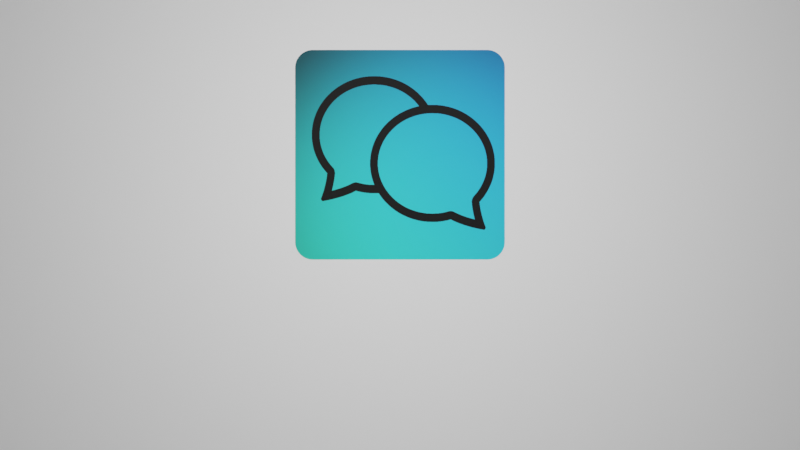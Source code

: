 # Source: Download_Ors_Chat.blend  (saved by Blender 3.3.6; exported with 4.5.12 LTS)
import bpy
from mathutils import Matrix  # noqa: F401  (used for matrix-valued properties, if any)

bpy.ops.wm.read_factory_settings(use_empty=True)
scene = bpy.context.scene
scene.name = 'Scene'

# ---- collections
col_download_ors_chat = bpy.data.collections.new('Download Ors Chat'); scene.collection.children.link(col_download_ors_chat)
col_badges = bpy.data.collections.new('Badges'); col_download_ors_chat.children.link(col_badges)
col_google_play = bpy.data.collections.new('Google Play'); col_badges.children.link(col_google_play)
col_logo = bpy.data.collections.new('Logo'); col_download_ors_chat.children.link(col_logo)
col_enviroment = bpy.data.collections.new('Enviroment'); col_download_ors_chat.children.link(col_enviroment)
col_lights = bpy.data.collections.new('Lights'); col_enviroment.children.link(col_lights)
col_camera = bpy.data.collections.new('Camera'); col_enviroment.children.link(col_camera)

# ---- images (referenced by path relative to the original .blend; pixels are not part of the script)
import os
ASSET_DIR = os.environ.get("B2B_ASSET_DIR", "")  # directory of the original .blend (textures are referenced by path, not embedded)
HERE = os.path.dirname(os.path.abspath(__file__))  # packed textures are extracted next to this script under _unpacked/

def load_image(name, relpath, width, height, colorspace="sRGB"):
    """Load a texture the original file referenced (path relative to the .blend, or extracted next to this script)."""
    p = next((c for c in (os.path.join(HERE, relpath), os.path.join(ASSET_DIR, relpath)) if relpath and os.path.exists(c)), "")
    if p:
        img = bpy.data.images.load(p, check_existing=True)
        img.name = name
    else:  # same state as the original file: an image datablock whose file is absent (Cycles renders it pink)
        img = bpy.data.images.new(name, width, height)
        img.source = "FILE"
        img.filepath = "//" + (relpath or name)
    img.colorspace_settings.name = colorspace
    return img
img_textura_logo = load_image('Textura logo', '_unpacked/Textura_logo.84f5d725.png', 2667, 2667, 'sRGB')

# ---- materials (node trees are filled in below, after node groups)
mat_imagen = bpy.data.materials.new('Imagen')
mat_imagen.alpha_threshold = 0.0
mat_imagen.use_transparent_shadow = False
mat_imagen.roughness = 0.5
mat_imagen.line_color = (0.0, 0.0, 0.0, 1.0)
mat_material = bpy.data.materials.new('Material')
mat_material.use_transparent_shadow = False

# ---- material node trees
mat_imagen.use_nodes = True; mat_imagen.node_tree.nodes.clear()
_N = mat_imagen.node_tree.nodes; _L = mat_imagen.node_tree.links
n0 = _N.new('ShaderNodeOutputMaterial'); n0.name = 'Material Output'; n0.location = (300, 300)
n1 = _N.new('ShaderNodeBsdfPrincipled'); n1.name = 'Principled BSDF'; n1.location = (10, 300)
n1.distribution = 'GGX'
n1.subsurface_method = 'RANDOM_WALK_SKIN'
n1.inputs[1].default_value = 0.578
n1.inputs[3].default_value = 1.45
n1.inputs[27].default_value = (0.0, 0.0, 0.0, 1.0)
n1.inputs[28].default_value = 1.0
n2 = _N.new('ShaderNodeTexImage'); n2.name = 'Image Texture'; n2.location = (-333, 106)
n2.image = img_textura_logo
_L.new(n1.outputs[0], n0.inputs[0])
_L.new(n2.outputs[0], n1.inputs[0])
n0.is_active_output = True
mat_material.use_nodes = True; mat_material.node_tree.nodes.clear()
_N = mat_material.node_tree.nodes; _L = mat_material.node_tree.links
n0 = _N.new('ShaderNodeBsdfPrincipled'); n0.name = 'Principled BSDF'; n0.location = (10, 300)
n0.distribution = 'GGX'
n0.subsurface_method = 'RANDOM_WALK_SKIN'
n0.inputs[0].default_value = (0.02329, 0.316, 0.4045, 1.0)
n0.inputs[3].default_value = 1.45
n0.inputs[27].default_value = (0.0, 0.0, 0.0, 1.0)
n0.inputs[28].default_value = 1.0
n1 = _N.new('ShaderNodeOutputMaterial'); n1.name = 'Material Output'; n1.location = (300, 300)
_L.new(n0.outputs[0], n1.inputs[0])
n1.is_active_output = True

# ---- world
world_world = bpy.data.worlds.new('World'); scene.world = world_world
world_world.use_nodes = True; world_world.node_tree.nodes.clear()
_N = world_world.node_tree.nodes; _L = world_world.node_tree.links
n0 = _N.new('ShaderNodeOutputWorld'); n0.name = 'World Output'; n0.location = (300, 300)
n1 = _N.new('ShaderNodeBackground'); n1.name = 'Background'; n1.location = (10, 300)
n1.inputs[0].default_value = (0.05088, 0.05088, 0.05088, 1.0)
_L.new(n1.outputs[0], n0.inputs[0])
n0.is_active_output = True
world_world.color = (0.05088, 0.05088, 0.05088)
world_world.use_sun_shadow = False
world_world.sun_shadow_jitter_overblur = 0.0

# ---- cameras
cam_camera = bpy.data.cameras.new('Camera')
cam_camera.clip_end = 100.0
cam_camera.ortho_scale = 7.314

# ---- lights
light_light = bpy.data.lights.new('Light', 'SPOT')
light_light.transmission_factor = 0.0
light_light.energy = 3721.0
light_light.shadow_soft_size = 10.37
light_light.shadow_maximum_resolution = 0.006
light_light.use_absolute_resolution = True
light_light.spot_size = 1.707
light_light_001 = bpy.data.lights.new('Light.001', 'SPOT')
light_light_001.transmission_factor = 0.0
light_light_001.energy = 3721.0
light_light_001.shadow_soft_size = 10.37
light_light_001.shadow_maximum_resolution = 0.006
light_light_001.use_absolute_resolution = True
light_light_001.spot_size = 1.707
light_light_002 = bpy.data.lights.new('Light.002', 'SPOT')
light_light_002.transmission_factor = 0.0
light_light_002.energy = 3721.0
light_light_002.shadow_soft_size = 10.37
light_light_002.shadow_maximum_resolution = 0.006
light_light_002.use_absolute_resolution = True
light_light_002.spot_size = 1.707
light_punto = bpy.data.lights.new('Punto', 'POINT')
light_punto.transmission_factor = 0.0
light_punto.energy = 1.672e+04
light_punto.shadow_soft_size = 18.16
light_punto.shadow_maximum_resolution = 0.006
light_punto.use_absolute_resolution = True

# ---- meshes
me_cube = bpy.data.meshes.new('Cube')
me_cube.from_pydata([(0.8324, 1.0, 1.0), (1.0, 1.0, 0.8324), (0.8456, 1.0, 0.9995), (0.8586, 1.0, 0.9979), (0.8715, 1.0, 0.9954), (0.8842, 1.0, 0.9918), (0.8965, 1.0, 0.9872), (0.9085, 1.0, 0.9817), (0.92, 1.0, 0.9753), (0.9309, 1.0, 0.968), (0.9413, 1.0, 0.9598), (0.9509, 1.0, 0.9509), (0.9598, 1.0, 0.9413), (0.968, 1.0, 0.9309), (0.9753, 1.0, 0.92), (0.9817, 1.0, 0.9085), (0.9872, 1.0, 0.8965), (0.9918, 1.0, 0.8842), (0.9954, 1.0, 0.8715), (0.9979, 1.0, 0.8586), (0.9995, 1.0, 0.8456), (1.0, 1.0, -0.8324), (0.8324, 1.0, -1.0), (0.9995, 1.0, -0.8456), (0.9979, 1.0, -0.8586), (0.9954, 1.0, -0.8715), (0.9918, 1.0, -0.8842), (0.9872, 1.0, -0.8965), (0.9817, 1.0, -0.9085), (0.9753, 1.0, -0.92), (0.968, 1.0, -0.9309), (0.9598, 1.0, -0.9413), (0.9509, 1.0, -0.9509), (0.9413, 1.0, -0.9598), (0.9309, 1.0, -0.968), (0.92, 1.0, -0.9753), (0.9085, 1.0, -0.9817), (0.8965, 1.0, -0.9872), (0.8842, 1.0, -0.9918), (0.8715, 1.0, -0.9954), (0.8586, 1.0, -0.9979), (0.8456, 1.0, -0.9995), (1.0, -1.0, 0.8324), (0.8324, -1.0, 1.0), (0.9995, -1.0, 0.8456), (0.9979, -1.0, 0.8586), (0.9954, -1.0, 0.8715), (0.9918, -1.0, 0.8842), (0.9872, -1.0, 0.8965), (0.9817, -1.0, 0.9085), (0.9753, -1.0, 0.92), (0.968, -1.0, 0.9309), (0.9598, -1.0, 0.9413), (0.9509, -1.0, 0.9509), (0.9413, -1.0, 0.9598), (0.9309, -1.0, 0.968), (0.92, -1.0, 0.9753), (0.9085, -1.0, 0.9817), (0.8965, -1.0, 0.9872), (0.8842, -1.0, 0.9918), (0.8715, -1.0, 0.9954), (0.8586, -1.0, 0.9979), (0.8456, -1.0, 0.9995), (0.8324, -1.0, -1.0), (1.0, -1.0, -0.8324), (0.8456, -1.0, -0.9995), (0.8586, -1.0, -0.9979), (0.8715, -1.0, -0.9954), (0.8842, -1.0, -0.9918), (0.8965, -1.0, -0.9872), (0.9085, -1.0, -0.9817), (0.92, -1.0, -0.9753), (0.9309, -1.0, -0.968), (0.9413, -1.0, -0.9598), (0.9509, -1.0, -0.9509), (0.9598, -1.0, -0.9413), (0.968, -1.0, -0.9309), (0.9753, -1.0, -0.92), (0.9817, -1.0, -0.9085), (0.9872, -1.0, -0.8965), (0.9918, -1.0, -0.8842), (0.9954, -1.0, -0.8715), (0.9979, -1.0, -0.8586), (0.9995, -1.0, -0.8456), (-1.0, 1.0, 0.8324), (-0.8324, 1.0, 1.0), (-0.9995, 1.0, 0.8456), (-0.9979, 1.0, 0.8586), (-0.9954, 1.0, 0.8715), (-0.9918, 1.0, 0.8842), (-0.9872, 1.0, 0.8965), (-0.9817, 1.0, 0.9085), (-0.9753, 1.0, 0.92), (-0.968, 1.0, 0.9309), (-0.9598, 1.0, 0.9413), (-0.9509, 1.0, 0.9509), (-0.9413, 1.0, 0.9598), (-0.9309, 1.0, 0.968), (-0.92, 1.0, 0.9753), (-0.9085, 1.0, 0.9817), (-0.8965, 1.0, 0.9872), (-0.8842, 1.0, 0.9918), (-0.8715, 1.0, 0.9954), (-0.8586, 1.0, 0.9979), (-0.8456, 1.0, 0.9995), (-0.8324, 1.0, -1.0), (-1.0, 1.0, -0.8324), (-0.8456, 1.0, -0.9995), (-0.8586, 1.0, -0.9979), (-0.8715, 1.0, -0.9954), (-0.8842, 1.0, -0.9918), (-0.8965, 1.0, -0.9872), (-0.9085, 1.0, -0.9817), (-0.92, 1.0, -0.9753), (-0.9309, 1.0, -0.968), (-0.9413, 1.0, -0.9598), (-0.9509, 1.0, -0.9509), (-0.9598, 1.0, -0.9413), (-0.968, 1.0, -0.9309), (-0.9753, 1.0, -0.92), (-0.9817, 1.0, -0.9085), (-0.9872, 1.0, -0.8965), (-0.9918, 1.0, -0.8842), (-0.9954, 1.0, -0.8715), (-0.9979, 1.0, -0.8586), (-0.9995, 1.0, -0.8456), (-0.8324, -1.0, 1.0), (-1.0, -1.0, 0.8324), (-0.8456, -1.0, 0.9995), (-0.8586, -1.0, 0.9979), (-0.8715, -1.0, 0.9954), (-0.8842, -1.0, 0.9918), (-0.8965, -1.0, 0.9872), (-0.9085, -1.0, 0.9817), (-0.92, -1.0, 0.9753), (-0.9309, -1.0, 0.968), (-0.9413, -1.0, 0.9598), (-0.9509, -1.0, 0.9509), (-0.9598, -1.0, 0.9413), (-0.968, -1.0, 0.9309), (-0.9753, -1.0, 0.92), (-0.9817, -1.0, 0.9085), (-0.9872, -1.0, 0.8965), (-0.9918, -1.0, 0.8842), (-0.9954, -1.0, 0.8715), (-0.9979, -1.0, 0.8586), (-0.9995, -1.0, 0.8456), (-1.0, -1.0, -0.8324), (-0.8324, -1.0, -1.0), (-0.9995, -1.0, -0.8456), (-0.9979, -1.0, -0.8586), (-0.9954, -1.0, -0.8715), (-0.9918, -1.0, -0.8842), (-0.9872, -1.0, -0.8965), (-0.9817, -1.0, -0.9085), (-0.9753, -1.0, -0.92), (-0.968, -1.0, -0.9309), (-0.9598, -1.0, -0.9413), (-0.9509, -1.0, -0.9509), (-0.9413, -1.0, -0.9598), (-0.9309, -1.0, -0.968), (-0.92, -1.0, -0.9753), (-0.9085, -1.0, -0.9817), (-0.8965, -1.0, -0.9872), (-0.8842, -1.0, -0.9918), (-0.8715, -1.0, -0.9954), (-0.8586, -1.0, -0.9979), (-0.8456, -1.0, -0.9995)], [], [(105, 22, 63, 148), (147, 127, 84, 106), (63, 65, 66, 67, 68, 69, 70, 71, 72, 73, 74, 75, 76, 77, 78, 79, 80, 81, 82, 83, 64, 42, 44, 45, 46, 47, 48, 49, 50, 51, 52, 53, 54, 55, 56, 57, 58, 59, 60, 61, 62, 43, 126, 128, 129, 130, 131, 132, 133, 134, 135, 136, 137, 138, 139, 140, 141, 142, 143, 144, 145, 146, 127, 147, 149, 150, 151, 152, 153, 154, 155, 156, 157, 158, 159, 160, 161, 162, 163, 164, 165, 166, 167, 148), (0, 85, 126, 43), (21, 1, 42, 64), (105, 148, 167, 107), (107, 167, 166, 108), (108, 166, 165, 109), (109, 165, 164, 110), (110, 164, 163, 111), (111, 163, 162, 112), (112, 162, 161, 113), (113, 161, 160, 114), (114, 160, 159, 115), (115, 159, 158, 116), (116, 158, 157, 117), (117, 157, 156, 118), (118, 156, 155, 119), (119, 155, 154, 120), (120, 154, 153, 121), (121, 153, 152, 122), (122, 152, 151, 123), (123, 151, 150, 124), (124, 150, 149, 125), (125, 149, 147, 106), (0, 43, 62, 2), (2, 62, 61, 3), (3, 61, 60, 4), (4, 60, 59, 5), (5, 59, 58, 6), (6, 58, 57, 7), (7, 57, 56, 8), (8, 56, 55, 9), (9, 55, 54, 10), (10, 54, 53, 11), (11, 53, 52, 12), (12, 52, 51, 13), (13, 51, 50, 14), (14, 50, 49, 15), (15, 49, 48, 16), (16, 48, 47, 17), (17, 47, 46, 18), (18, 46, 45, 19), (19, 45, 44, 20), (20, 44, 42, 1), (126, 85, 104, 128), (128, 104, 103, 129), (129, 103, 102, 130), (130, 102, 101, 131), (131, 101, 100, 132), (132, 100, 99, 133), (133, 99, 98, 134), (134, 98, 97, 135), (135, 97, 96, 136), (136, 96, 95, 137), (137, 95, 94, 138), (138, 94, 93, 139), (139, 93, 92, 140), (140, 92, 91, 141), (141, 91, 90, 142), (142, 90, 89, 143), (143, 89, 88, 144), (144, 88, 87, 145), (145, 87, 86, 146), (146, 86, 84, 127), (63, 22, 41, 65), (65, 41, 40, 66), (66, 40, 39, 67), (67, 39, 38, 68), (68, 38, 37, 69), (69, 37, 36, 70), (70, 36, 35, 71), (71, 35, 34, 72), (72, 34, 33, 73), (73, 33, 32, 74), (74, 32, 31, 75), (75, 31, 30, 76), (76, 30, 29, 77), (77, 29, 28, 78), (78, 28, 27, 79), (79, 27, 26, 80), (80, 26, 25, 81), (81, 25, 24, 82), (82, 24, 23, 83), (83, 23, 21, 64), (105, 107, 108, 109, 110, 111, 112, 113, 114, 115, 116, 117, 118, 119, 120, 121, 122, 123, 124, 125, 106, 84, 86, 87, 88, 89, 90, 91, 92, 93, 94, 95, 96, 97, 98, 99, 100, 101, 102, 103, 104, 85, 0, 2, 3, 4, 5, 6, 7, 8, 9, 10, 11, 12, 13, 14, 15, 16, 17, 18, 19, 20, 1, 21, 23, 24, 25, 26, 27, 28, 29, 30, 31, 32, 33, 34, 35, 36, 37, 38, 39, 40, 41, 22)])
me_cube.polygons.foreach_set('material_index', [1, 1, 0, 1, 1, 1, 1, 1, 1, 1, 1, 1, 1, 1, 1, 1, 1, 1, 1, 1, 1, 1, 1, 1, 1, 1, 1, 1, 1, 1, 1, 1, 1, 1, 1, 1, 1, 1, 1, 1, 1, 1, 1, 1, 1, 1, 1, 1, 1, 1, 1, 1, 1, 1, 1, 1, 1, 1, 1, 1, 1, 1, 1, 1, 1, 1, 1, 1, 1, 1, 1, 1, 1, 1, 1, 1, 1, 1, 1, 1, 1, 1, 1, 1, 1, 1])
_uv = me_cube.uv_layers.new(name='UVMap')
_uv.uv.foreach_set('vector', [0.1459, 0.5, 0.3541, 0.5, 0.3541, 0.75, 0.1459, 0.75, 0.3959, 0.0, 0.6041, 0.0, 0.6041, 0.25, 0.3959, 0.25, 0.375, 0.7709, 0.3751, 0.7693, 0.3753, 0.7677, 0.3756, 0.7661, 0.376, 0.7645, 0.3766, 0.7629, 0.3773, 0.7614, 0.3781, 0.76, 0.379, 0.7586, 0.38, 0.7573, 0.3811, 0.7561, 0.3823, 0.755, 0.3836, 0.754, 0.385, 0.7531, 0.3864, 0.7523, 0.3879, 0.7516, 0.3895, 0.751, 0.3911, 0.7506, 0.3927, 0.7503, 0.3943, 0.7501, 0.3959, 0.75, 0.6041, 0.75, 0.6057, 0.7501, 0.6073, 0.7503, 0.6089, 0.7506, 0.6105, 0.751, 0.6121, 0.7516, 0.6136, 0.7523, 0.615, 0.7531, 0.6164, 0.754, 0.6177, 0.755, 0.6189, 0.7561, 0.62, 0.7573, 0.621, 0.7586, 0.6219, 0.76, 0.6227, 0.7614, 0.6234, 0.7629, 0.624, 0.7645, 0.6244, 0.7661, 0.6247, 0.7677, 0.6249, 0.7693, 0.625, 0.7709, 0.625, 0.9791, 0.6249, 0.9807, 0.6247, 0.9823, 0.6244, 0.9839, 0.624, 0.9855, 0.6234, 0.9871, 0.6227, 0.9886, 0.6219, 0.99, 0.621, 0.9914, 0.62, 0.9927, 0.6189, 0.9939, 0.6177, 0.995, 0.6164, 0.996, 0.615, 0.9969, 0.6136, 0.9977, 0.6121, 0.9984, 0.6105, 0.999, 0.6089, 0.9994, 0.6073, 0.9997, 0.6057, 0.9999, 0.6041, 1.0, 0.3959, 1.0, 0.3943, 0.9999, 0.3927, 0.9997, 0.3911, 0.9994, 0.3895, 0.999, 0.3879, 0.9984, 0.3864, 0.9977, 0.385, 0.9969, 0.3836, 0.996, 0.3823, 0.995, 0.3811, 0.9939, 0.38, 0.9927, 0.379, 0.9914, 0.3781, 0.99, 0.3773, 0.9886, 0.3766, 0.9871, 0.376, 0.9855, 0.3756, 0.9839, 0.3753, 0.9823, 0.3751, 0.9807, 0.375, 0.9791, 0.6459, 0.5, 0.8541, 0.5, 0.8541, 0.75, 0.6459, 0.75, 0.3959, 0.5, 0.6041, 0.5, 0.6041, 0.75, 0.3959, 0.75, 0.1459, 0.5, 0.1459, 0.75, 0.1443, 0.75, 0.1443, 0.5, 0.1443, 0.5, 0.1443, 0.75, 0.1427, 0.75, 0.1427, 0.5, 0.1427, 0.5, 0.1427, 0.75, 0.1411, 0.75, 0.1411, 0.5, 0.1411, 0.5, 0.1411, 0.75, 0.1395, 0.75, 0.1395, 0.5, 0.1395, 0.5, 0.1395, 0.75, 0.1379, 0.75, 0.1379, 0.5, 0.1379, 0.5, 0.1379, 0.75, 0.1364, 0.75, 0.1364, 0.5, 0.1364, 0.5, 0.1364, 0.75, 0.135, 0.75, 0.135, 0.5, 0.135, 0.5, 0.135, 0.75, 0.1336, 0.75, 0.1336, 0.5, 0.1336, 0.5, 0.1336, 0.75, 0.1323, 0.75, 0.1323, 0.5, 0.1323, 0.5, 0.1323, 0.75, 0.125, 0.75, 0.125, 0.5, 0.375, 0.25, 0.375, 0.0, 0.3823, 0.0, 0.3823, 0.25, 0.3823, 0.25, 0.3823, 0.0, 0.3836, 0.0, 0.3836, 0.25, 0.3836, 0.25, 0.3836, 0.0, 0.385, 0.0, 0.385, 0.25, 0.385, 0.25, 0.385, 0.0, 0.3864, 0.0, 0.3864, 0.25, 0.3864, 0.25, 0.3864, 0.0, 0.3879, 0.0, 0.3879, 0.25, 0.3879, 0.25, 0.3879, 0.0, 0.3895, 0.0, 0.3895, 0.25, 0.3895, 0.25, 0.3895, 0.0, 0.3911, 0.0, 0.3911, 0.25, 0.3911, 0.25, 0.3911, 0.0, 0.3927, 0.0, 0.3927, 0.25, 0.3927, 0.25, 0.3927, 0.0, 0.3943, 0.0, 0.3943, 0.25, 0.3943, 0.25, 0.3943, 0.0, 0.3959, 0.0, 0.3959, 0.25, 0.6459, 0.5, 0.6459, 0.75, 0.6443, 0.75, 0.6443, 0.5, 0.6443, 0.5, 0.6443, 0.75, 0.6427, 0.75, 0.6427, 0.5, 0.6427, 0.5, 0.6427, 0.75, 0.6411, 0.75, 0.6411, 0.5, 0.6411, 0.5, 0.6411, 0.75, 0.6395, 0.75, 0.6395, 0.5, 0.6395, 0.5, 0.6395, 0.75, 0.6379, 0.75, 0.6379, 0.5, 0.6379, 0.5, 0.6379, 0.75, 0.6364, 0.75, 0.6364, 0.5, 0.6364, 0.5, 0.6364, 0.75, 0.635, 0.75, 0.635, 0.5, 0.635, 0.5, 0.635, 0.75, 0.6336, 0.75, 0.6336, 0.5, 0.6336, 0.5, 0.6336, 0.75, 0.6323, 0.75, 0.6323, 0.5, 0.6323, 0.5, 0.6323, 0.75, 0.625, 0.75, 0.625, 0.5, 0.625, 0.5, 0.625, 0.75, 0.6177, 0.75, 0.6177, 0.5, 0.6177, 0.5, 0.6177, 0.75, 0.6164, 0.75, 0.6164, 0.5, 0.6164, 0.5, 0.6164, 0.75, 0.615, 0.75, 0.615, 0.5, 0.615, 0.5, 0.615, 0.75, 0.6136, 0.75, 0.6136, 0.5, 0.6136, 0.5, 0.6136, 0.75, 0.6121, 0.75, 0.6121, 0.5, 0.6121, 0.5, 0.6121, 0.75, 0.6105, 0.75, 0.6105, 0.5, 0.6105, 0.5, 0.6105, 0.75, 0.6089, 0.75, 0.6089, 0.5, 0.6089, 0.5, 0.6089, 0.75, 0.6073, 0.75, 0.6073, 0.5, 0.6073, 0.5, 0.6073, 0.75, 0.6057, 0.75, 0.6057, 0.5, 0.6057, 0.5, 0.6057, 0.75, 0.6041, 0.75, 0.6041, 0.5, 0.8541, 0.75, 0.8541, 0.5, 0.8557, 0.5, 0.8557, 0.75, 0.8557, 0.75, 0.8557, 0.5, 0.8573, 0.5, 0.8573, 0.75, 0.8573, 0.75, 0.8573, 0.5, 0.8589, 0.5, 0.8589, 0.75, 0.8589, 0.75, 0.8589, 0.5, 0.8605, 0.5, 0.8605, 0.75, 0.8605, 0.75, 0.8605, 0.5, 0.8621, 0.5, 0.8621, 0.75, 0.8621, 0.75, 0.8621, 0.5, 0.8636, 0.5, 0.8636, 0.75, 0.8636, 0.75, 0.8636, 0.5, 0.865, 0.5, 0.865, 0.75, 0.865, 0.75, 0.865, 0.5, 0.8664, 0.5, 0.8664, 0.75, 0.8664, 0.75, 0.8664, 0.5, 0.8677, 0.5, 0.8677, 0.75, 0.8677, 0.75, 0.8677, 0.5, 0.875, 0.5, 0.875, 0.75, 0.625, 0.0, 0.625, 0.25, 0.6177, 0.25, 0.6177, 0.0, 0.6177, 0.0, 0.6177, 0.25, 0.6164, 0.25, 0.6164, 0.0, 0.6164, 0.0, 0.6164, 0.25, 0.615, 0.25, 0.615, 0.0, 0.615, 0.0, 0.615, 0.25, 0.6136, 0.25, 0.6136, 0.0, 0.6136, 0.0, 0.6136, 0.25, 0.6121, 0.25, 0.6121, 0.0, 0.6121, 0.0, 0.6121, 0.25, 0.6105, 0.25, 0.6105, 0.0, 0.6105, 0.0, 0.6105, 0.25, 0.6089, 0.25, 0.6089, 0.0, 0.6089, 0.0, 0.6089, 0.25, 0.6073, 0.25, 0.6073, 0.0, 0.6073, 0.0, 0.6073, 0.25, 0.6057, 0.25, 0.6057, 0.0, 0.6057, 0.0, 0.6057, 0.25, 0.6041, 0.25, 0.6041, 0.0, 0.3541, 0.75, 0.3541, 0.5, 0.3557, 0.5, 0.3557, 0.75, 0.3557, 0.75, 0.3557, 0.5, 0.3573, 0.5, 0.3573, 0.75, 0.3573, 0.75, 0.3573, 0.5, 0.3589, 0.5, 0.3589, 0.75, 0.3589, 0.75, 0.3589, 0.5, 0.3605, 0.5, 0.3605, 0.75, 0.3605, 0.75, 0.3605, 0.5, 0.3621, 0.5, 0.3621, 0.75, 0.3621, 0.75, 0.3621, 0.5, 0.3636, 0.5, 0.3636, 0.75, 0.3636, 0.75, 0.3636, 0.5, 0.365, 0.5, 0.365, 0.75, 0.365, 0.75, 0.365, 0.5, 0.3664, 0.5, 0.3664, 0.75, 0.3664, 0.75, 0.3664, 0.5, 0.3677, 0.5, 0.3677, 0.75, 0.3677, 0.75, 0.3677, 0.5, 0.375, 0.5, 0.375, 0.75, 0.375, 0.75, 0.375, 0.5, 0.3823, 0.5, 0.3823, 0.75, 0.3823, 0.75, 0.3823, 0.5, 0.3836, 0.5, 0.3836, 0.75, 0.3836, 0.75, 0.3836, 0.5, 0.385, 0.5, 0.385, 0.75, 0.385, 0.75, 0.385, 0.5, 0.3864, 0.5, 0.3864, 0.75, 0.3864, 0.75, 0.3864, 0.5, 0.3879, 0.5, 0.3879, 0.75, 0.3879, 0.75, 0.3879, 0.5, 0.3895, 0.5, 0.3895, 0.75, 0.3895, 0.75, 0.3895, 0.5, 0.3911, 0.5, 0.3911, 0.75, 0.3911, 0.75, 0.3911, 0.5, 0.3927, 0.5, 0.3927, 0.75, 0.3927, 0.75, 0.3927, 0.5, 0.3943, 0.5, 0.3943, 0.75, 0.3943, 0.75, 0.3943, 0.5, 0.3959, 0.5, 0.3959, 0.75, 0.375, 0.2709, 0.3751, 0.2693, 0.3753, 0.2677, 0.3756, 0.2661, 0.376, 0.2645, 0.3766, 0.2629, 0.3773, 0.2614, 0.3781, 0.26, 0.379, 0.2586, 0.38, 0.2573, 0.3811, 0.2561, 0.3823, 0.255, 0.3836, 0.254, 0.385, 0.2531, 0.3864, 0.2523, 0.3879, 0.2516, 0.3895, 0.251, 0.3911, 0.2506, 0.3927, 0.2503, 0.3943, 0.2501, 0.3959, 0.25, 0.6041, 0.25, 0.6057, 0.2501, 0.6073, 0.2503, 0.6089, 0.2506, 0.6105, 0.251, 0.6121, 0.2516, 0.6136, 0.2523, 0.615, 0.2531, 0.6164, 0.254, 0.6177, 0.255, 0.6189, 0.2561, 0.62, 0.2573, 0.621, 0.2586, 0.6219, 0.26, 0.6227, 0.2614, 0.6234, 0.2629, 0.624, 0.2645, 0.6244, 0.2661, 0.6247, 0.2677, 0.6249, 0.2693, 0.625, 0.2709, 0.625, 0.4791, 0.6249, 0.4807, 0.6247, 0.4823, 0.6244, 0.4839, 0.624, 0.4855, 0.6234, 0.4871, 0.6227, 0.4886, 0.6219, 0.49, 0.621, 0.4914, 0.62, 0.4927, 0.6189, 0.4939, 0.6177, 0.495, 0.6164, 0.496, 0.615, 0.4969, 0.6136, 0.4977, 0.6121, 0.4984, 0.6105, 0.499, 0.6089, 0.4994, 0.6073, 0.4997, 0.6057, 0.4999, 0.6041, 0.5, 0.3959, 0.5, 0.3943, 0.4999, 0.3927, 0.4997, 0.3911, 0.4994, 0.3895, 0.499, 0.3879, 0.4984, 0.3864, 0.4977, 0.385, 0.4969, 0.3836, 0.496, 0.3823, 0.495, 0.3811, 0.4939, 0.38, 0.4927, 0.379, 0.4914, 0.3781, 0.49, 0.3773, 0.4886, 0.3766, 0.4871, 0.376, 0.4855, 0.3756, 0.4839, 0.3753, 0.4823, 0.3751, 0.4807, 0.375, 0.4791])
me_cube.materials.append(mat_imagen)
me_cube.materials.append(mat_material)
me_cube.use_mirror_vertex_groups = False
me_cube.update()
me_plano = bpy.data.meshes.new('Plano')
me_plano.from_pydata([(-1.0, -1.0, 0.0), (1.0, -1.0, 0.0), (-1.0, 1.0, 0.0), (1.0, 1.0, 0.0)], [], [(0, 1, 3, 2)])
_uv = me_plano.uv_layers.new(name='MapaUV')
_uv.uv.foreach_set('vector', [0.0, 0.0, 1.0, 0.0, 1.0, 1.0, 0.0, 1.0])
me_plano.update()

# ---- objects
ob_cube = bpy.data.objects.new('Cube', me_cube)
ob_background = bpy.data.objects.new('Background', me_plano)
ob_light = bpy.data.objects.new('Light', light_light)
ob_light_001 = bpy.data.objects.new('Light.001', light_light_001)
ob_light_002 = bpy.data.objects.new('Light.002', light_light_002)
ob_punto = bpy.data.objects.new('Punto', light_punto)
ob_camera = bpy.data.objects.new('Camera', cam_camera)

# ---- transforms, parenting, visibility, modifiers, constraints
ob_cube.location = (0.0, 0.0, 0.6722)
ob_cube.scale = (1.0, 0.2197, 1.0)
ob_cube.lock_rotations_4d = False
ob_cube.empty_display_type = 'ARROWS'
ob_cube.lineart.crease_threshold = 0.0
ob_background.location = (0.0, 20.59, 0.0)
ob_background.rotation_euler = (1.571, 0.0, 0.0)
ob_background.scale = (19.36, 11.07, 3.946)
ob_light.location = (0.0, -6.798, 4.856)
ob_light.rotation_euler = (0.6001, -0.7449, 0.767)
ob_light.lock_rotations_4d = False
ob_light.empty_display_type = 'ARROWS'
ob_light.color = (0.0, 0.0, 0.0, 0.0)
ob_light.lineart.crease_threshold = 0.0
ob_light_001.location = (-5.942, -6.798, 4.856)
ob_light_001.rotation_euler = (0.2643, -1.075, 0.5212)
ob_light_001.lock_rotations_4d = False
ob_light_001.empty_display_type = 'ARROWS'
ob_light_001.color = (0.0, 0.0, 0.0, 0.0)
ob_light_001.lineart.crease_threshold = 0.0
ob_light_002.location = (5.302, -6.798, 4.856)
ob_light_002.rotation_euler = (0.9451, -0.537, 1.018)
ob_light_002.lock_rotations_4d = False
ob_light_002.empty_display_type = 'ARROWS'
ob_light_002.color = (0.0, 0.0, 0.0, 0.0)
ob_light_002.lineart.crease_threshold = 0.0
ob_punto.location = (0.0, 12.31, 2.868)
ob_camera.location = (0.0, -10.82, 0.0)
ob_camera.rotation_euler = (1.571, 0.0, 0.0)
ob_camera.lock_rotations_4d = False
ob_camera.empty_display_type = 'ARROWS'
ob_camera.color = (0.0, 0.0, 0.0, 0.0)
ob_camera.display_type = 'WIRE'
ob_camera.lineart.crease_threshold = 0.0

# ---- collection membership
col_logo.objects.link(ob_cube)
col_enviroment.objects.link(ob_background)
col_lights.objects.link(ob_light)
col_lights.objects.link(ob_light_001)
col_lights.objects.link(ob_light_002)
col_lights.objects.link(ob_punto)
col_camera.objects.link(ob_camera)

# ---- scene / render settings (as saved in the file)
scene.camera = ob_camera
scene.frame_start = 1; scene.frame_end = 300; scene.frame_set(296)
scene.render.engine = 'BLENDER_EEVEE_NEXT'
scene.render.image_settings.file_format = 'FFMPEG'
scene.render.image_settings.color_mode = 'RGB'
scene.render.resolution_percentage = 200
scene.render.fps = 60
scene.render.frame_map_new = 200
scene.cycles.sampling_pattern = 'TABULATED_SOBOL'
scene.cycles.use_light_tree = False
scene.view_settings.view_transform = 'Filmic'
bpy.context.view_layer.update()
